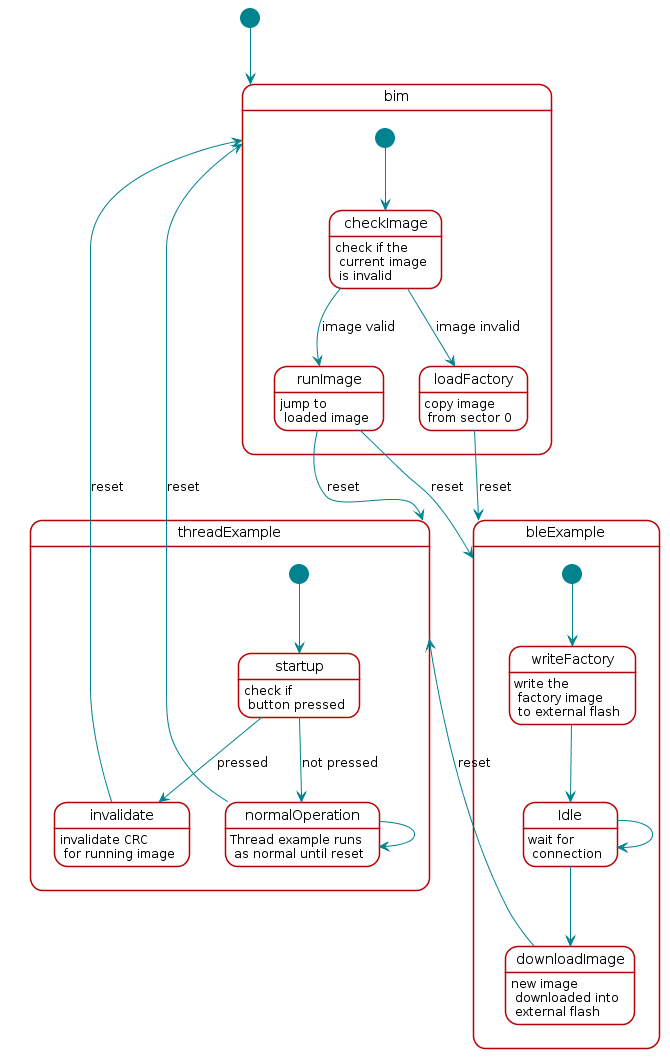

The diagram above was rendered by PlantUML. Its source (embedded in the PNG):
@startuml
skinparam backgroundColor transparent

hide footbox

scale max 900 width

skinparam sequenceArrow {
    Color #00838f
    Thickness 1.2
}


skinparam sequenceParticipant {
    BackgroundColor #b40404
    BorderColor #b40404
    BorderThickness 0
    FontColor #fff
    FontStyle bold
}

skinparam sequenceLifeLineBorderColor #888

skinparam note {
    BackgroundColor #ffe
    BorderColor #b40404
}

skinparam sequenceDivider {
    BackgroundColor #b40404
    BorderColor #b40404
    FontColor #fff
    BorderThickness 0
}

skinparam sequenceGroup {
    BackgroundColor #b40404
    BorderColor #b40404
    HeaderFontColor #fff
    HeaderFontStyle italics
    BorderThickness 1.5
}

skinparam shadowing false

skinParam state {
  BorderColor #b40404
  BackgroundColor transparent
  ArrowColor #00838f
  StartColor #00838f
  EndColor #00838f
}

skinParam activity {
  BorderColor #b40404
  BackgroundColor transparent
  ArrowColor #00838f
  StartColor #00838f
  EndColor #00838f
  BarColor #00838f
}

[*] --> bim

state bim {
    [*] --> checkImage

    checkImage : check if the\n current image\n is invalid
    checkImage --> loadFactory : image invalid
    checkImage --> runImage : image valid

    loadFactory : copy image\n from sector 0
    loadFactory --> bleExample : reset

    runImage : jump to\n loaded image
    runImage --> threadExample : reset
    runImage --> bleExample : reset
}

state bleExample {
    [*] --> writeFactory

    writeFactory : write the\n factory image\n to external flash
    writeFactory --> Idle

    Idle : wait for\n connection
    Idle --> Idle
    Idle --> downloadImage

    downloadImage : new image\n downloaded into\n external flash
    downloadImage --> threadExample : reset
}

state threadExample {
    [*] --> startup
    startup : check if\n button pressed

    startup --> invalidate : pressed
    invalidate : invalidate CRC\n for running image
    invalidate --> bim : reset

    startup --> normalOperation : not pressed
    normalOperation : Thread example runs\n as normal until reset
    normalOperation --> normalOperation
    normalOperation --> bim : reset
}

@enduml